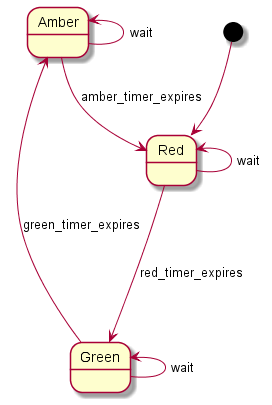

The diagram above was rendered by PlantUML. Its source (embedded in the PNG):
@startuml trafficlight-state-diagram
'scale 350 width

[*] --> Red
Red <-- Red : wait
Red ---> Green : red_timer_expires

Amber <-- Amber : wait
Amber --> Red : amber_timer_expires
Amber <-- Green : green_timer_expires

Green <-- Green : wait

@enduml